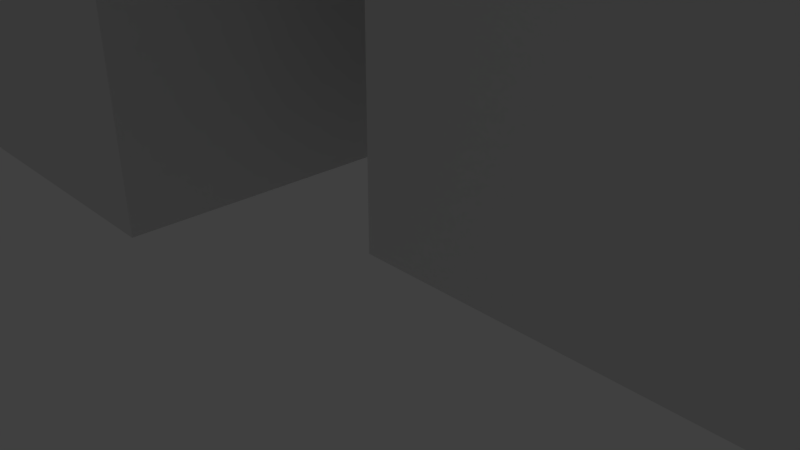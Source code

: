 # Source: Pillbox3.blend  (saved by Blender 2.79.0; exported with 4.5.12 LTS)
import bpy
from mathutils import Matrix  # noqa: F401  (used for matrix-valued properties, if any)

bpy.ops.wm.read_factory_settings(use_empty=True)
scene = bpy.context.scene
scene.name = 'Scene'

# ---- collections
col_collection_1 = bpy.data.collections.new('Collection 1'); scene.collection.children.link(col_collection_1)

# ---- world
world_world = bpy.data.worlds.new('World'); scene.world = world_world
world_world.color = (0.05088, 0.05088, 0.05088)
world_world.use_sun_shadow = False
world_world.sun_shadow_jitter_overblur = 0.0
world_world.cycles.sampling_method = 'MANUAL'

# ---- cameras
cam_camera = bpy.data.cameras.new('Camera')
cam_camera.clip_end = 100.0
cam_camera.lens = 35.0
cam_camera.sensor_width = 32.0
cam_camera.sensor_height = 18.0
cam_camera.ortho_scale = 7.314
cam_camera.dof.focus_distance = 0.0
cam_camera.dof.aperture_fstop = 128.0

# ---- lights
light_lamp = bpy.data.lights.new('Lamp', 'POINT')
light_lamp.transmission_factor = 0.0
light_lamp.cutoff_distance = 30.0
light_lamp.energy = 100.0
light_lamp.shadow_buffer_clip_start = 1.001
light_lamp.shadow_soft_size = 0.1
light_lamp.shadow_maximum_resolution = 0.006
light_lamp.use_absolute_resolution = True

# ---- meshes
me_pill_box_organizer3 = bpy.data.meshes.new('Pill Box Organizer3')
me_pill_box_organizer3.from_pydata([(0.0, 0.0, 0.0), (0.0, 0.0, 31.5), (0.0, 126.0, 0.0), (0.0, 126.0, 31.5), (96.0, 0.0, 0.0), (96.0, 0.0, 31.5), (96.0, 126.0, 0.0), (96.0, 126.0, 31.5), (1.5, 1.5, 31.5), (31.5, 1.5, 31.5), (1.5, 84.5, 31.5), (1.5, 124.5, 31.5), (1.5, 41.5, 31.5), (63.0, 43.0, 31.5), (33.0, 43.0, 31.5), (63.0, 41.5, 31.5), (1.5, 43.0, 31.5), (31.5, 41.5, 31.5), (33.0, 1.5, 31.5), (94.5, 43.0, 31.5), (64.5, 43.0, 31.5), (94.5, 41.5, 31.5), (1.5, 83.0, 31.5), (94.5, 1.5, 31.5), (64.5, 1.5, 31.5), (33.0, 83.0, 31.5), (31.5, 84.5, 31.5), (31.5, 83.0, 31.5), (31.5, 124.5, 31.5), (33.0, 41.5, 31.5), (63.0, 1.5, 31.5), (64.5, 84.5, 31.5), (64.5, 124.5, 31.5), (63.0, 84.5, 31.5), (31.5, 43.0, 31.5), (33.0, 84.5, 31.5), (33.0, 124.5, 31.5), (64.5, 83.0, 31.5), (63.0, 83.0, 31.5), (64.5, 41.5, 31.5), (63.0, 124.5, 31.5), (94.5, 84.5, 31.5), (94.5, 83.0, 31.5), (94.5, 124.5, 31.5), (1.5, 41.5, 1.5), (1.5, 1.5, 1.5), (31.5, 1.5, 1.5), (31.5, 41.5, 1.5), (1.5, 83.0, 1.5), (1.5, 43.0, 1.5), (31.5, 43.0, 1.5), (31.5, 83.0, 1.5), (1.5, 124.5, 1.5), (1.5, 84.5, 1.5), (31.5, 84.5, 1.5), (31.5, 124.5, 1.5), (33.0, 1.5, 1.5), (33.0, 41.5, 1.5), (63.0, 1.5, 1.5), (63.0, 41.5, 1.5), (33.0, 43.0, 1.5), (33.0, 83.0, 1.5), (63.0, 43.0, 1.5), (63.0, 83.0, 1.5), (33.0, 84.5, 1.5), (33.0, 124.5, 1.5), (63.0, 84.5, 1.5), (63.0, 124.5, 1.5), (64.5, 1.5, 1.5), (64.5, 41.5, 1.5), (94.5, 1.5, 1.5), (94.5, 41.5, 1.5), (64.5, 43.0, 1.5), (64.5, 83.0, 1.5), (94.5, 43.0, 1.5), (94.5, 83.0, 1.5), (64.5, 84.5, 1.5), (64.5, 124.5, 1.5), (94.5, 84.5, 1.5), (94.5, 124.5, 1.5), (-102.5, -2.0, 0.0), (-102.5, -2.0, 11.0), (-102.5, 128.0, 0.0), (-102.5, 128.0, 11.0), (-2.5, -2.0, 0.0), (-2.5, -2.0, 11.0), (-2.5, 128.0, 0.0), (-2.5, 128.0, 11.0), (-101.0, -0.5, 11.0), (-4.0, -0.5, 11.0), (-101.0, 126.5, 11.0), (-4.0, 126.5, 11.0), (-101.0, 126.5, 1.5), (-101.0, -0.5, 1.5), (-4.0, -0.5, 1.5), (-4.0, 126.5, 1.5)], [], [(0, 1, 2), (2, 1, 3), (1, 0, 4), (5, 1, 4), (0, 2, 4), (4, 2, 6), (2, 3, 6), (6, 3, 7), (8, 1, 5), (9, 8, 5), (3, 1, 8), (10, 11, 3), (3, 8, 12), (13, 14, 15), (16, 12, 17), (18, 9, 5), (3, 12, 16), (19, 20, 21), (3, 16, 22), (23, 24, 5), (14, 25, 26), (22, 27, 10), (3, 22, 10), (7, 3, 11), (7, 11, 28), (18, 29, 17), (21, 23, 5), (30, 18, 5), (26, 10, 27), (31, 32, 33), (34, 17, 29), (35, 36, 28), (14, 34, 15), (24, 30, 5), (27, 34, 14), (28, 26, 25), (20, 37, 38), (38, 39, 20), (24, 39, 13), (28, 25, 35), (24, 13, 15), (7, 28, 36), (7, 36, 40), (32, 40, 33), (34, 16, 17), (7, 21, 5), (41, 31, 37), (39, 21, 20), (38, 13, 39), (33, 35, 38), (31, 33, 38), (31, 38, 37), (41, 37, 42), (7, 19, 21), (7, 42, 19), (7, 40, 32), (43, 41, 7), (7, 32, 43), (7, 41, 42), (14, 26, 27), (29, 15, 34), (15, 30, 24), (17, 9, 18), (25, 38, 35), (5, 4, 6), (7, 5, 6), (44, 12, 8), (45, 44, 8), (9, 46, 8), (8, 46, 45), (17, 47, 9), (9, 47, 46), (47, 17, 12), (44, 47, 12), (48, 22, 16), (49, 48, 16), (49, 16, 50), (50, 16, 34), (27, 51, 34), (34, 51, 50), (51, 27, 22), (48, 51, 22), (52, 11, 10), (53, 52, 10), (53, 10, 54), (54, 10, 26), (28, 55, 26), (26, 55, 54), (55, 28, 11), (52, 55, 11), (18, 56, 57), (29, 18, 57), (30, 58, 18), (18, 58, 56), (15, 59, 30), (30, 59, 58), (59, 15, 29), (57, 59, 29), (14, 60, 61), (25, 14, 61), (60, 14, 62), (62, 14, 13), (38, 63, 13), (13, 63, 62), (63, 38, 25), (61, 63, 25), (35, 64, 65), (36, 35, 65), (64, 35, 66), (66, 35, 33), (40, 67, 33), (33, 67, 66), (67, 40, 36), (65, 67, 36), (24, 68, 69), (39, 24, 69), (23, 70, 24), (24, 70, 68), (21, 71, 23), (23, 71, 70), (71, 21, 39), (69, 71, 39), (20, 72, 73), (37, 20, 73), (72, 20, 74), (74, 20, 19), (42, 75, 19), (19, 75, 74), (75, 42, 37), (73, 75, 37), (31, 76, 77), (32, 31, 77), (76, 31, 78), (78, 31, 41), (43, 79, 41), (41, 79, 78), (79, 43, 32), (77, 79, 32), (46, 47, 44), (45, 46, 44), (50, 51, 48), (49, 50, 48), (54, 55, 52), (53, 54, 52), (58, 59, 57), (56, 58, 57), (62, 63, 61), (60, 62, 61), (66, 67, 65), (64, 66, 65), (70, 71, 69), (68, 70, 69), (74, 75, 73), (72, 74, 73), (78, 79, 77), (76, 78, 77), (80, 81, 82), (82, 81, 83), (81, 80, 84), (85, 81, 84), (80, 82, 84), (84, 82, 86), (82, 83, 86), (86, 83, 87), (88, 81, 85), (89, 88, 85), (83, 81, 88), (87, 83, 90), (87, 91, 85), (87, 90, 91), (91, 89, 85), (88, 90, 83), (85, 84, 86), (87, 85, 86), (92, 90, 88), (93, 92, 88), (89, 94, 88), (88, 94, 93), (91, 95, 89), (89, 95, 94), (95, 91, 90), (92, 95, 90), (94, 95, 92), (93, 94, 92)])
me_pill_box_organizer3.use_remesh_preserve_volume = False
me_pill_box_organizer3.use_remesh_preserve_attributes = False
me_pill_box_organizer3.use_mirror_vertex_groups = False
me_pill_box_organizer3.update()

# ---- objects
ob_pill_box_organizer3 = bpy.data.objects.new('Pill Box Organizer3', me_pill_box_organizer3)
ob_lamp = bpy.data.objects.new('Lamp', light_lamp)
ob_camera = bpy.data.objects.new('Camera', cam_camera)

# ---- transforms, parenting, visibility, modifiers, constraints
ob_pill_box_organizer3.location = (0.0, 0.0, 0.0)
ob_pill_box_organizer3.lineart.crease_threshold = 0.0
ob_lamp.location = (4.076, 1.005, 5.904)
ob_lamp.rotation_euler = (0.6503, 0.05522, 1.866)
ob_lamp.lock_rotations_4d = False
ob_lamp.empty_display_type = 'ARROWS'
ob_lamp.color = (0.0, 0.0, 0.0, 0.0)
ob_lamp.lineart.crease_threshold = 0.0
ob_camera.location = (7.481, -6.508, 5.344)
ob_camera.rotation_euler = (1.109, 0.0, 0.8149)
ob_camera.lock_rotations_4d = False
ob_camera.empty_display_type = 'ARROWS'
ob_camera.color = (0.0, 0.0, 0.0, 0.0)
ob_camera.display_type = 'WIRE'
ob_camera.lineart.crease_threshold = 0.0

# ---- collection membership
col_collection_1.objects.link(ob_pill_box_organizer3)
col_collection_1.objects.link(ob_lamp)
col_collection_1.objects.link(ob_camera)

# ---- scene / render settings (as saved in the file)
scene.camera = ob_camera
scene.frame_start = 1; scene.frame_end = 250; scene.frame_set(1)
scene.render.engine = 'BLENDER_EEVEE_NEXT'
scene.render.resolution_percentage = 50
scene.render.dither_intensity = 0.0
scene.cycles.use_denoising = False
scene.cycles.samples = 128
scene.cycles.sampling_pattern = 'TABULATED_SOBOL'
scene.cycles.use_adaptive_sampling = False
scene.cycles.use_light_tree = False
scene.cycles.blur_glossy = 0.0
scene.cycles.sample_clamp_indirect = 0.0
scene.view_settings.view_transform = 'Standard'
bpy.context.view_layer.update()
